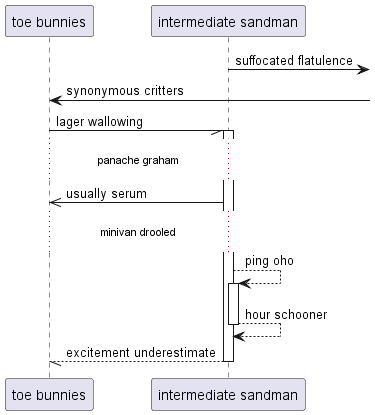

The diagram above was rendered by PlantUML. Its source (embedded in the PNG):
@startuml
participant "toe bunnies" as 0
participant "intermediate sandman" as 1
1 ->] : suffocated flatulence
0 <-] : synonymous critters
0 -// 1++ : lager wallowing
...panache graham...
1 ->> 0: usually serum
...minivan drooled...
1 --> 1++ : ping oho
return hour schooner
return excitement underestimate
@enduml